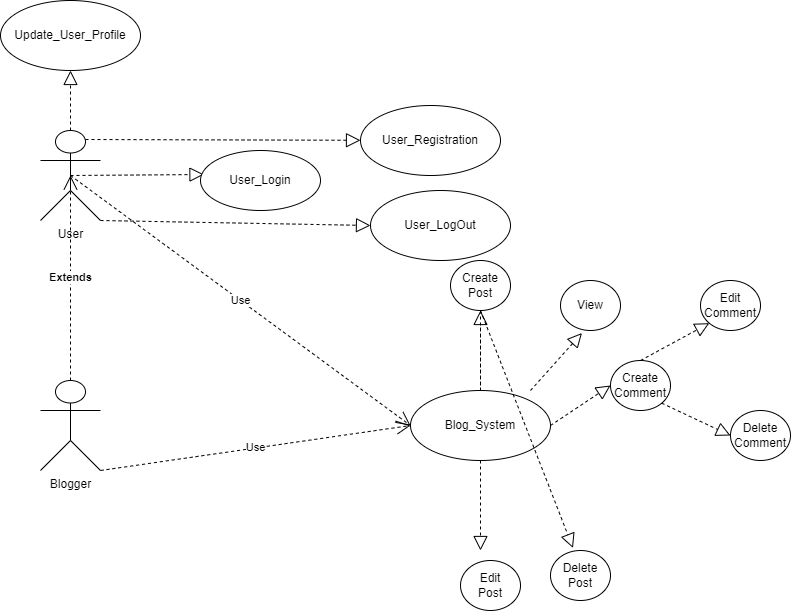

The diagram above was exported from draw.io. Its source (the exported page's mxGraphModel, read from the mxfile embedded in the PNG):
<mxGraphModel dx="1021" dy="498" grid="1" gridSize="10" guides="1" tooltips="1" connect="1" arrows="1" fold="1" page="1" pageScale="1" pageWidth="850" pageHeight="1100" math="0" shadow="0">
  <root>
    <mxCell id="0" />
    <mxCell id="1" parent="0" />
    <mxCell id="tYdkmKsXXGYtSZOw93DU-1" value="User" style="shape=umlActor;verticalLabelPosition=bottom;verticalAlign=top;html=1;outlineConnect=0;" vertex="1" parent="1">
      <mxGeometry x="80" y="180" width="60" height="90" as="geometry" />
    </mxCell>
    <mxCell id="tYdkmKsXXGYtSZOw93DU-2" value="Blogger" style="shape=umlActor;verticalLabelPosition=bottom;verticalAlign=top;html=1;outlineConnect=0;" vertex="1" parent="1">
      <mxGeometry x="80" y="430" width="60" height="90" as="geometry" />
    </mxCell>
    <mxCell id="tYdkmKsXXGYtSZOw93DU-5" value="&lt;b&gt;Extends&lt;/b&gt;" style="endArrow=open;endSize=12;dashed=1;html=1;rounded=0;entryX=0.5;entryY=0.5;entryDx=0;entryDy=0;entryPerimeter=0;exitX=0.5;exitY=0;exitDx=0;exitDy=0;exitPerimeter=0;" edge="1" parent="1" source="tYdkmKsXXGYtSZOw93DU-2" target="tYdkmKsXXGYtSZOw93DU-1">
      <mxGeometry width="160" relative="1" as="geometry">
        <mxPoint x="110" y="410" as="sourcePoint" />
        <mxPoint x="109.5" y="330" as="targetPoint" />
      </mxGeometry>
    </mxCell>
    <mxCell id="tYdkmKsXXGYtSZOw93DU-7" value="" style="endArrow=block;dashed=1;endFill=0;endSize=12;html=1;rounded=0;exitX=0.75;exitY=0.1;exitDx=0;exitDy=0;exitPerimeter=0;" edge="1" parent="1" source="tYdkmKsXXGYtSZOw93DU-1" target="tYdkmKsXXGYtSZOw93DU-8">
      <mxGeometry width="160" relative="1" as="geometry">
        <mxPoint x="140" y="190" as="sourcePoint" />
        <mxPoint x="440" y="190" as="targetPoint" />
      </mxGeometry>
    </mxCell>
    <mxCell id="tYdkmKsXXGYtSZOw93DU-8" value="User_Registration" style="ellipse;whiteSpace=wrap;html=1;" vertex="1" parent="1">
      <mxGeometry x="400" y="155" width="140" height="70" as="geometry" />
    </mxCell>
    <mxCell id="tYdkmKsXXGYtSZOw93DU-9" value="" style="endArrow=block;dashed=1;endFill=0;endSize=12;html=1;rounded=0;exitX=0.5;exitY=0;exitDx=0;exitDy=0;exitPerimeter=0;entryX=0.5;entryY=1;entryDx=0;entryDy=0;" edge="1" parent="1" source="tYdkmKsXXGYtSZOw93DU-1" target="tYdkmKsXXGYtSZOw93DU-10">
      <mxGeometry width="160" relative="1" as="geometry">
        <mxPoint x="110" y="170" as="sourcePoint" />
        <mxPoint x="110" y="120" as="targetPoint" />
      </mxGeometry>
    </mxCell>
    <mxCell id="tYdkmKsXXGYtSZOw93DU-10" value="Update_User_Profile" style="ellipse;whiteSpace=wrap;html=1;" vertex="1" parent="1">
      <mxGeometry x="40" y="50" width="140" height="70" as="geometry" />
    </mxCell>
    <mxCell id="tYdkmKsXXGYtSZOw93DU-11" value="" style="endArrow=block;dashed=1;endFill=0;endSize=12;html=1;rounded=0;exitX=0.5;exitY=0.5;exitDx=0;exitDy=0;exitPerimeter=0;entryX=0.029;entryY=0.4;entryDx=0;entryDy=0;entryPerimeter=0;" edge="1" parent="1" source="tYdkmKsXXGYtSZOw93DU-1" target="tYdkmKsXXGYtSZOw93DU-12">
      <mxGeometry width="160" relative="1" as="geometry">
        <mxPoint x="194" y="281.5" as="sourcePoint" />
        <mxPoint x="220" y="225" as="targetPoint" />
      </mxGeometry>
    </mxCell>
    <mxCell id="tYdkmKsXXGYtSZOw93DU-12" value="User_Login" style="ellipse;whiteSpace=wrap;html=1;" vertex="1" parent="1">
      <mxGeometry x="240" y="200" width="120" height="60" as="geometry" />
    </mxCell>
    <mxCell id="tYdkmKsXXGYtSZOw93DU-13" value="" style="endArrow=block;dashed=1;endFill=0;endSize=12;html=1;rounded=0;exitX=1;exitY=1;exitDx=0;exitDy=0;exitPerimeter=0;entryX=0;entryY=0.5;entryDx=0;entryDy=0;" edge="1" parent="1" source="tYdkmKsXXGYtSZOw93DU-1" target="tYdkmKsXXGYtSZOw93DU-14">
      <mxGeometry width="160" relative="1" as="geometry">
        <mxPoint x="190" y="280" as="sourcePoint" />
        <mxPoint x="400" y="270" as="targetPoint" />
      </mxGeometry>
    </mxCell>
    <mxCell id="tYdkmKsXXGYtSZOw93DU-14" value="User_LogOut" style="ellipse;whiteSpace=wrap;html=1;" vertex="1" parent="1">
      <mxGeometry x="410" y="240" width="140" height="70" as="geometry" />
    </mxCell>
    <mxCell id="tYdkmKsXXGYtSZOw93DU-16" value="Use" style="endArrow=open;endSize=12;dashed=1;html=1;rounded=0;exitX=0.5;exitY=0.5;exitDx=0;exitDy=0;exitPerimeter=0;entryX=0;entryY=0.5;entryDx=0;entryDy=0;" edge="1" parent="1" source="tYdkmKsXXGYtSZOw93DU-1" target="tYdkmKsXXGYtSZOw93DU-18">
      <mxGeometry width="160" relative="1" as="geometry">
        <mxPoint x="290" y="370" as="sourcePoint" />
        <mxPoint x="440" y="430" as="targetPoint" />
      </mxGeometry>
    </mxCell>
    <mxCell id="tYdkmKsXXGYtSZOw93DU-17" value="Use" style="endArrow=open;endSize=12;dashed=1;html=1;rounded=0;exitX=1;exitY=1;exitDx=0;exitDy=0;exitPerimeter=0;entryX=0;entryY=0.5;entryDx=0;entryDy=0;" edge="1" parent="1" source="tYdkmKsXXGYtSZOw93DU-2" target="tYdkmKsXXGYtSZOw93DU-18">
      <mxGeometry width="160" relative="1" as="geometry">
        <mxPoint x="170" y="410" as="sourcePoint" />
        <mxPoint x="440" y="440" as="targetPoint" />
      </mxGeometry>
    </mxCell>
    <mxCell id="tYdkmKsXXGYtSZOw93DU-20" value="Create&lt;div&gt;Post&lt;/div&gt;" style="ellipse;whiteSpace=wrap;html=1;" vertex="1" parent="1">
      <mxGeometry x="490" y="310" width="60" height="50" as="geometry" />
    </mxCell>
    <mxCell id="tYdkmKsXXGYtSZOw93DU-21" value="" style="endArrow=block;dashed=1;endFill=0;endSize=12;html=1;rounded=0;exitX=0.5;exitY=0;exitDx=0;exitDy=0;entryX=0.5;entryY=1;entryDx=0;entryDy=0;" edge="1" parent="1" source="tYdkmKsXXGYtSZOw93DU-18" target="tYdkmKsXXGYtSZOw93DU-20">
      <mxGeometry width="160" relative="1" as="geometry">
        <mxPoint x="610" y="340" as="sourcePoint" />
        <mxPoint x="528" y="356" as="targetPoint" />
      </mxGeometry>
    </mxCell>
    <mxCell id="tYdkmKsXXGYtSZOw93DU-23" value="Create&lt;div&gt;Comment&lt;/div&gt;" style="ellipse;whiteSpace=wrap;html=1;" vertex="1" parent="1">
      <mxGeometry x="650" y="410" width="60" height="50" as="geometry" />
    </mxCell>
    <mxCell id="tYdkmKsXXGYtSZOw93DU-24" value="&lt;div&gt;Delete&lt;/div&gt;&lt;div&gt;Post&lt;/div&gt;" style="ellipse;whiteSpace=wrap;html=1;" vertex="1" parent="1">
      <mxGeometry x="590" y="600" width="60" height="50" as="geometry" />
    </mxCell>
    <mxCell id="tYdkmKsXXGYtSZOw93DU-26" value="" style="endArrow=block;dashed=1;endFill=0;endSize=12;html=1;rounded=0;exitX=0.5;exitY=1;exitDx=0;exitDy=0;" edge="1" parent="1" source="tYdkmKsXXGYtSZOw93DU-20">
      <mxGeometry width="160" relative="1" as="geometry">
        <mxPoint x="660" y="380" as="sourcePoint" />
        <mxPoint x="520" y="600" as="targetPoint" />
      </mxGeometry>
    </mxCell>
    <mxCell id="tYdkmKsXXGYtSZOw93DU-28" value="" style="endArrow=block;dashed=1;endFill=0;endSize=12;html=1;rounded=0;exitX=1;exitY=0.5;exitDx=0;exitDy=0;entryX=0;entryY=0.5;entryDx=0;entryDy=0;" edge="1" parent="1" source="tYdkmKsXXGYtSZOw93DU-18" target="tYdkmKsXXGYtSZOw93DU-23">
      <mxGeometry width="160" relative="1" as="geometry">
        <mxPoint x="610" y="480" as="sourcePoint" />
        <mxPoint x="650" y="435" as="targetPoint" />
      </mxGeometry>
    </mxCell>
    <mxCell id="tYdkmKsXXGYtSZOw93DU-18" value="Blog_System" style="ellipse;whiteSpace=wrap;html=1;" vertex="1" parent="1">
      <mxGeometry x="450" y="440" width="140" height="70" as="geometry" />
    </mxCell>
    <mxCell id="tYdkmKsXXGYtSZOw93DU-30" value="" style="endArrow=block;dashed=1;endFill=0;endSize=12;html=1;rounded=0;exitX=0.5;exitY=1;exitDx=0;exitDy=0;entryX=0.375;entryY=-0.05;entryDx=0;entryDy=0;entryPerimeter=0;" edge="1" parent="1" source="tYdkmKsXXGYtSZOw93DU-20" target="tYdkmKsXXGYtSZOw93DU-24">
      <mxGeometry width="160" relative="1" as="geometry">
        <mxPoint x="600" y="380" as="sourcePoint" />
        <mxPoint x="600" y="600" as="targetPoint" />
      </mxGeometry>
    </mxCell>
    <mxCell id="tYdkmKsXXGYtSZOw93DU-31" value="&lt;div&gt;Edit&lt;/div&gt;&lt;div&gt;Post&lt;/div&gt;" style="ellipse;whiteSpace=wrap;html=1;" vertex="1" parent="1">
      <mxGeometry x="500" y="610" width="60" height="50" as="geometry" />
    </mxCell>
    <mxCell id="tYdkmKsXXGYtSZOw93DU-32" value="" style="endArrow=block;dashed=1;endFill=0;endSize=12;html=1;rounded=0;exitX=0.5;exitY=0;exitDx=0;exitDy=0;entryX=0;entryY=1;entryDx=0;entryDy=0;" edge="1" parent="1" source="tYdkmKsXXGYtSZOw93DU-23" target="tYdkmKsXXGYtSZOw93DU-34">
      <mxGeometry width="160" relative="1" as="geometry">
        <mxPoint x="570" y="420" as="sourcePoint" />
        <mxPoint x="730" y="370" as="targetPoint" />
      </mxGeometry>
    </mxCell>
    <mxCell id="tYdkmKsXXGYtSZOw93DU-33" value="" style="endArrow=block;dashed=1;endFill=0;endSize=12;html=1;rounded=0;exitX=1;exitY=1;exitDx=0;exitDy=0;entryX=0;entryY=0.5;entryDx=0;entryDy=0;" edge="1" parent="1" source="tYdkmKsXXGYtSZOw93DU-23" target="tYdkmKsXXGYtSZOw93DU-35">
      <mxGeometry width="160" relative="1" as="geometry">
        <mxPoint x="690" y="420" as="sourcePoint" />
        <mxPoint x="760" y="480" as="targetPoint" />
      </mxGeometry>
    </mxCell>
    <mxCell id="tYdkmKsXXGYtSZOw93DU-34" value="&lt;div&gt;Edit&lt;/div&gt;&lt;div&gt;Comment&lt;/div&gt;" style="ellipse;whiteSpace=wrap;html=1;" vertex="1" parent="1">
      <mxGeometry x="740" y="330" width="60" height="50" as="geometry" />
    </mxCell>
    <mxCell id="tYdkmKsXXGYtSZOw93DU-35" value="&lt;div&gt;Delete&lt;/div&gt;&lt;div&gt;Comment&lt;/div&gt;" style="ellipse;whiteSpace=wrap;html=1;" vertex="1" parent="1">
      <mxGeometry x="770" y="460" width="60" height="50" as="geometry" />
    </mxCell>
    <mxCell id="tYdkmKsXXGYtSZOw93DU-36" value="" style="endArrow=block;dashed=1;endFill=0;endSize=12;html=1;rounded=0;exitX=0.857;exitY=0;exitDx=0;exitDy=0;exitPerimeter=0;entryX=0.358;entryY=1.05;entryDx=0;entryDy=0;entryPerimeter=0;" edge="1" parent="1" source="tYdkmKsXXGYtSZOw93DU-18" target="tYdkmKsXXGYtSZOw93DU-37">
      <mxGeometry width="160" relative="1" as="geometry">
        <mxPoint x="450" y="440" as="sourcePoint" />
        <mxPoint x="610" y="390" as="targetPoint" />
      </mxGeometry>
    </mxCell>
    <mxCell id="tYdkmKsXXGYtSZOw93DU-37" value="View" style="ellipse;whiteSpace=wrap;html=1;" vertex="1" parent="1">
      <mxGeometry x="600" y="330" width="60" height="50" as="geometry" />
    </mxCell>
  </root>
</mxGraphModel>